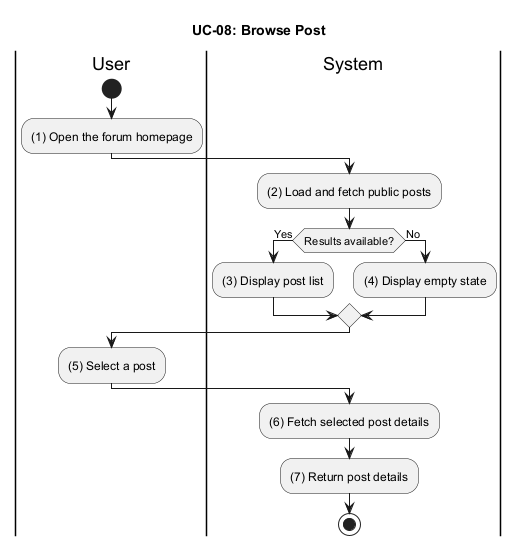

The diagram above was rendered by PlantUML. Its source (embedded in the PNG):
@startuml UC_08_Browse_Post
title UC-08: Browse Post

|User|
start
:(1) Open the forum homepage;

|System|
:(2) Load and fetch public posts;
if (Results available?) then (Yes)
  :(3) Display post list;
else (No)
  :(4) Display empty state;
endif

|User|
:(5) Select a post;

|System|
:(6) Fetch selected post details;
:(7) Return post details;

stop
@enduml